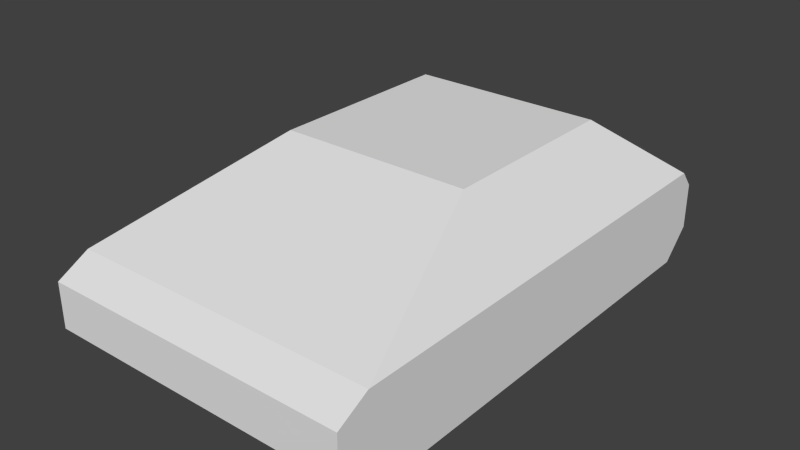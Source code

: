 # Source: TankUnit.blend  (saved by Blender 2.73.0; exported with 4.5.12 LTS)
import bpy
from mathutils import Matrix  # noqa: F401  (used for matrix-valued properties, if any)

bpy.ops.wm.read_factory_settings(use_empty=True)
scene = bpy.context.scene
scene.name = 'Scene'

# ---- collections
col_collection_1 = bpy.data.collections.new('Collection 1'); scene.collection.children.link(col_collection_1)

# ---- world
world_world = bpy.data.worlds.new('World'); scene.world = world_world
world_world.color = (0.05088, 0.05088, 0.05088)
world_world.use_sun_shadow = False
world_world.sun_shadow_jitter_overblur = 0.0
world_world.cycles.sampling_method = 'MANUAL'
world_world.cycles.sample_map_resolution = 256

# ---- meshes
me_cube_001 = bpy.data.meshes.new('Cube.001')
me_cube_001.from_pydata([(-0.618, -0.888, 0.0), (-0.618, 0.888, 0.0), (0.618, 0.888, 0.0), (0.618, -0.888, 0.0), (-0.382, -0.146, 0.618), (-0.382, 0.618, 0.618), (0.382, 0.618, 0.618), (0.382, -0.146, 0.618), (-0.618, -1.0, 0.292), (-0.618, 1.0, 0.292), (0.618, 1.0, 0.292), (0.618, -1.0, 0.292), (-0.618, 1.0, 0.112), (0.618, 1.0, 0.112), (0.618, -1.0, 0.112), (-0.618, -1.0, 0.112), (-0.618, -0.873, 0.361), (-0.618, 0.9432, 0.361), (0.618, 0.9432, 0.361), (0.618, -0.873, 0.361)], [], [(15, 12, 1, 0), (12, 13, 2, 1), (13, 14, 3, 2), (14, 15, 0, 3), (0, 1, 2, 3), (7, 6, 5, 4), (19, 16, 8, 11), (18, 19, 11, 10), (17, 18, 10, 9), (16, 17, 9, 8), (11, 8, 15, 14), (10, 11, 14, 13), (9, 10, 13, 12), (8, 9, 12, 15), (4, 5, 17, 16), (5, 6, 18, 17), (6, 7, 19, 18), (7, 4, 16, 19)])
me_cube_001.use_remesh_preserve_volume = False
me_cube_001.use_remesh_preserve_attributes = False
me_cube_001.use_mirror_vertex_groups = False
me_cube_001.update()

# ---- objects
ob_cube = bpy.data.objects.new('Cube', me_cube_001)

# ---- transforms, parenting, visibility, modifiers, constraints
ob_cube.location = (0.0, 0.0, 0.0)
ob_cube.lineart.crease_threshold = 0.0

# ---- collection membership
col_collection_1.objects.link(ob_cube)

# ---- scene / render settings (as saved in the file)
scene.frame_start = 1; scene.frame_end = 250; scene.frame_set(1)
scene.render.engine = 'BLENDER_EEVEE_NEXT'
scene.render.resolution_percentage = 50
scene.render.dither_intensity = 0.0
scene.cycles.use_denoising = False
scene.cycles.samples = 10
scene.cycles.sampling_pattern = 'TABULATED_SOBOL'
scene.cycles.light_sampling_threshold = 0.0
scene.cycles.use_adaptive_sampling = False
scene.cycles.use_light_tree = False
scene.cycles.blur_glossy = 0.0
scene.cycles.pixel_filter_type = 'GAUSSIAN'
scene.cycles.sample_clamp_indirect = 0.0
scene.view_settings.view_transform = 'Standard'
bpy.context.view_layer.update()

# ---- added for rendering (the .blend has no active camera and no usable light): camera, sun
cam_auto = bpy.data.cameras.new('AutoCamera')
cam_auto.lens = 50.0
cam_auto.sensor_width = 36.0
cam_auto.clip_end = 1000.0
ob_auto_camera = bpy.data.objects.new('AutoCamera', cam_auto)
scene.collection.objects.link(ob_auto_camera)
ob_auto_camera.location = (2.24919, -2.69903, 2.10836)
ob_auto_camera.rotation_euler = (1.09748, -7.21219e-08, 0.694738)
scene.camera = ob_auto_camera
light_auto_sun = bpy.data.lights.new('AutoSun', 'SUN')
light_auto_sun.energy = 3.0
light_auto_sun.angle = 0.0523599
ob_auto_sun = bpy.data.objects.new('AutoSun', light_auto_sun)
scene.collection.objects.link(ob_auto_sun)
ob_auto_sun.rotation_euler = (0.872665, 0.174533, 0.523599)
bpy.context.view_layer.update()
